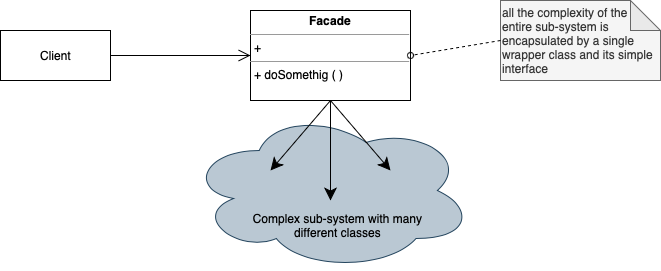

The diagram above was exported from draw.io. Its source (the exported page's mxGraphModel, read from the mxfile embedded in the PNG):
<mxGraphModel dx="830" dy="635" grid="1" gridSize="10" guides="1" tooltips="1" connect="1" arrows="1" fold="1" page="1" pageScale="1" pageWidth="850" pageHeight="1100" math="0" shadow="0">
  <root>
    <mxCell id="0" />
    <mxCell id="1" parent="0" />
    <mxCell id="2" value="" style="ellipse;shape=cloud;whiteSpace=wrap;html=1;align=center;fillColor=#bac8d3;strokeColor=#23445d;" vertex="1" parent="1">
      <mxGeometry x="292.5" y="350" width="285" height="160" as="geometry" />
    </mxCell>
    <mxCell id="3" style="edgeStyle=orthogonalEdgeStyle;rounded=0;orthogonalLoop=1;jettySize=auto;html=1;exitX=1;exitY=0.5;exitDx=0;exitDy=0;entryX=0;entryY=0.5;entryDx=0;entryDy=0;startArrow=none;startFill=0;endArrow=open;endFill=0;startSize=10;endSize=10;" edge="1" source="4" target="5" parent="1">
      <mxGeometry relative="1" as="geometry" />
    </mxCell>
    <mxCell id="4" value="Client" style="html=1;align=center;" vertex="1" parent="1">
      <mxGeometry x="105" y="270" width="110" height="50" as="geometry" />
    </mxCell>
    <mxCell id="5" value="&lt;p style=&quot;margin: 0px ; margin-top: 4px ; text-align: center&quot;&gt;&lt;b&gt;Facade&lt;/b&gt;&lt;/p&gt;&lt;hr size=&quot;1&quot;&gt;&lt;p style=&quot;margin: 0px ; margin-left: 4px&quot;&gt;+&amp;nbsp;&lt;/p&gt;&lt;hr size=&quot;1&quot;&gt;&lt;p style=&quot;margin: 0px ; margin-left: 4px&quot;&gt;+ doSomethig ( )&lt;/p&gt;" style="verticalAlign=top;align=left;overflow=fill;fontSize=12;fontFamily=Helvetica;html=1;" vertex="1" parent="1">
      <mxGeometry x="355" y="250" width="160" height="90" as="geometry" />
    </mxCell>
    <mxCell id="6" value="" style="endArrow=classic;html=1;rounded=0;startSize=10;endSize=10;exitX=0.5;exitY=1;exitDx=0;exitDy=0;" edge="1" source="5" parent="1">
      <mxGeometry width="50" height="50" relative="1" as="geometry">
        <mxPoint x="485" y="370" as="sourcePoint" />
        <mxPoint x="375" y="410" as="targetPoint" />
      </mxGeometry>
    </mxCell>
    <mxCell id="7" value="" style="endArrow=classic;html=1;rounded=0;startSize=10;endSize=10;exitX=0.5;exitY=1;exitDx=0;exitDy=0;" edge="1" source="5" parent="1">
      <mxGeometry width="50" height="50" relative="1" as="geometry">
        <mxPoint x="445" y="350" as="sourcePoint" />
        <mxPoint x="435" y="440" as="targetPoint" />
      </mxGeometry>
    </mxCell>
    <mxCell id="8" value="" style="endArrow=classic;html=1;rounded=0;startSize=10;endSize=10;exitX=0.5;exitY=1;exitDx=0;exitDy=0;" edge="1" source="5" parent="1">
      <mxGeometry width="50" height="50" relative="1" as="geometry">
        <mxPoint x="445" y="350" as="sourcePoint" />
        <mxPoint x="495" y="410" as="targetPoint" />
      </mxGeometry>
    </mxCell>
    <mxCell id="9" value="Complex sub-system with many different classes" style="text;html=1;strokeColor=none;fillColor=none;align=center;verticalAlign=middle;whiteSpace=wrap;rounded=0;" vertex="1" parent="1">
      <mxGeometry x="345" y="450" width="195" height="30" as="geometry" />
    </mxCell>
    <mxCell id="10" value="all the complexity of the entire sub-system is encapsulated by a single wrapper class and its simple interface" style="shape=note;whiteSpace=wrap;html=1;backgroundOutline=1;darkOpacity=0.05;fillColor=#f5f5f5;fontColor=#333333;strokeColor=#666666;align=left;" vertex="1" parent="1">
      <mxGeometry x="605" y="240" width="160" height="80" as="geometry" />
    </mxCell>
    <mxCell id="11" value="" style="endArrow=oval;html=1;rounded=0;exitX=0;exitY=0.5;exitDx=0;exitDy=0;exitPerimeter=0;endFill=0;dashed=1;entryX=1;entryY=0.5;entryDx=0;entryDy=0;" edge="1" source="10" target="5" parent="1">
      <mxGeometry width="50" height="50" relative="1" as="geometry">
        <mxPoint x="832.5" y="202.64999999999998" as="sourcePoint" />
        <mxPoint x="525" y="257.5" as="targetPoint" />
      </mxGeometry>
    </mxCell>
  </root>
</mxGraphModel>